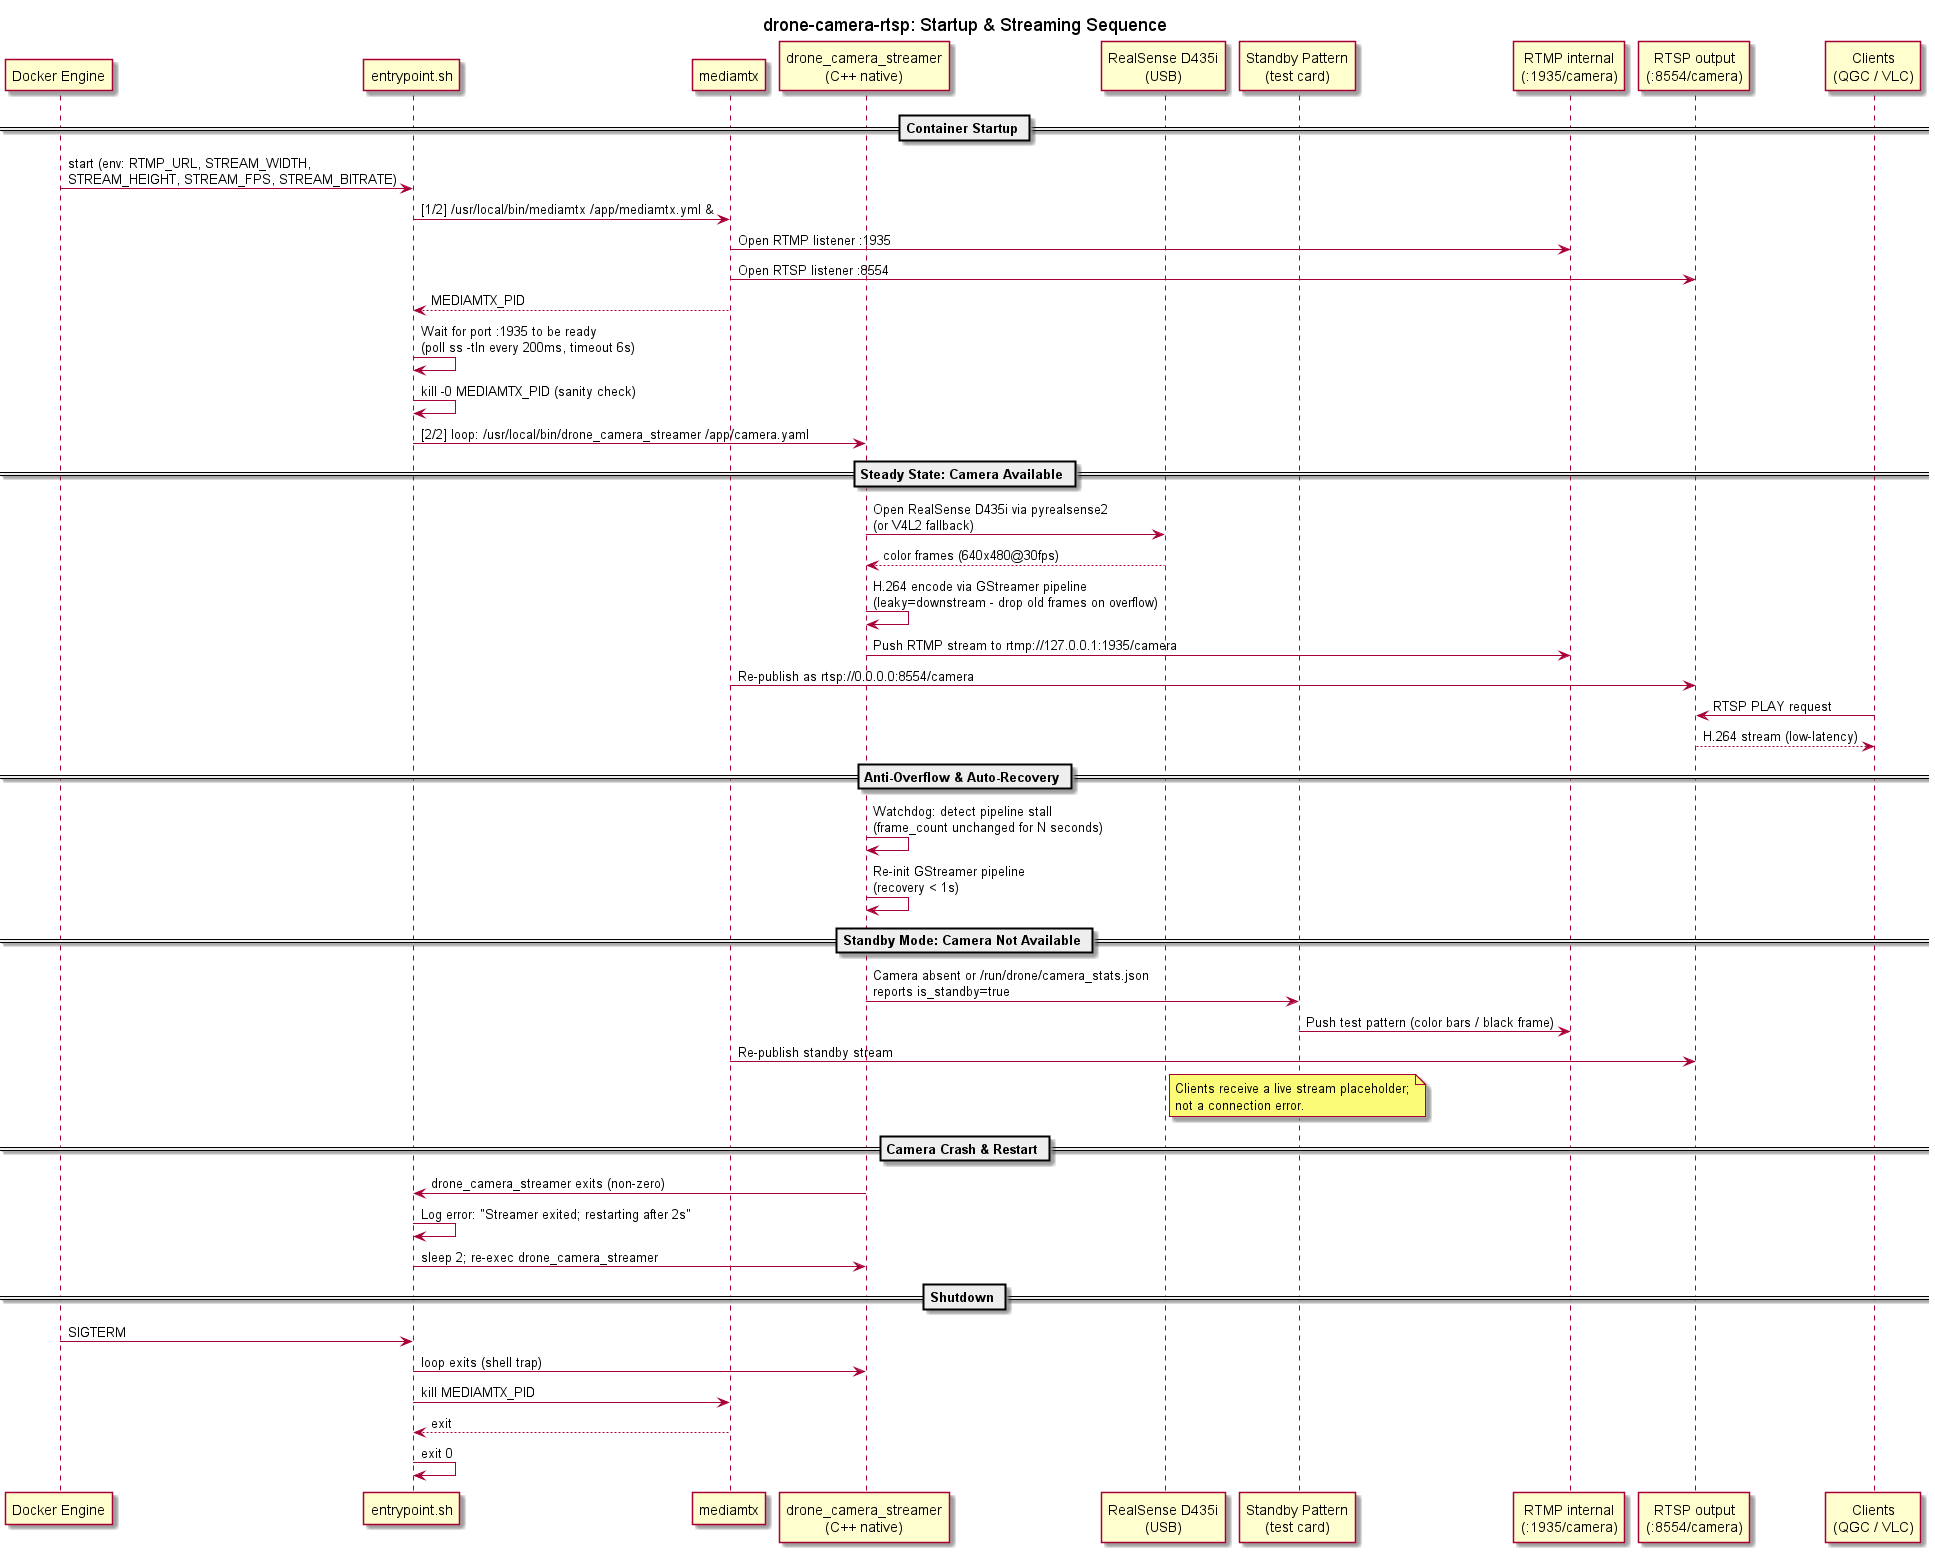

The diagram above was rendered by PlantUML. Its source (embedded in the PNG):
@startuml drone-camera-rtsp-sequence
title drone-camera-rtsp: Startup & Streaming Sequence

participant "Docker Engine" as Docker
participant "entrypoint.sh" as EP
participant "mediamtx" as MTX
participant "drone_camera_streamer\n(C++ native)" as Streamer
participant "RealSense D435i\n(USB)" as Camera
participant "Standby Pattern\n(test card)" as Standby
participant "RTMP internal\n(:1935/camera)" as RTMP
participant "RTSP output\n(:8554/camera)" as RTSP
participant "Clients\n(QGC / VLC)" as Client

== Container Startup ==
Docker -> EP : start (env: RTMP_URL, STREAM_WIDTH,\nSTREAM_HEIGHT, STREAM_FPS, STREAM_BITRATE)
EP -> MTX : [1/2] /usr/local/bin/mediamtx /app/mediamtx.yml &
MTX -> RTMP : Open RTMP listener :1935
MTX -> RTSP : Open RTSP listener :8554
MTX --> EP : MEDIAMTX_PID

EP -> EP : Wait for port :1935 to be ready\n(poll ss -tln every 200ms, timeout 6s)
EP -> EP : kill -0 MEDIAMTX_PID (sanity check)

EP -> Streamer : [2/2] loop: /usr/local/bin/drone_camera_streamer /app/camera.yaml

== Steady State: Camera Available ==
Streamer -> Camera : Open RealSense D435i via pyrealsense2\n(or V4L2 fallback)
Camera --> Streamer : color frames (640x480@30fps)

Streamer -> Streamer : H.264 encode via GStreamer pipeline\n(leaky=downstream - drop old frames on overflow)
Streamer -> RTMP : Push RTMP stream to rtmp://127.0.0.1:1935/camera
MTX -> RTSP : Re-publish as rtsp://0.0.0.0:8554/camera

Client -> RTSP : RTSP PLAY request
RTSP --> Client : H.264 stream (low-latency)

== Anti-Overflow & Auto-Recovery ==
Streamer -> Streamer : Watchdog: detect pipeline stall\n(frame_count unchanged for N seconds)
Streamer -> Streamer : Re-init GStreamer pipeline\n(recovery < 1s)

== Standby Mode: Camera Not Available ==
Streamer -> Standby : Camera absent or /run/drone/camera_stats.json\nreports is_standby=true
Standby -> RTMP : Push test pattern (color bars / black frame)
MTX -> RTSP : Re-publish standby stream
note over Standby : Clients receive a live stream placeholder;\nnot a connection error.

== Camera Crash & Restart ==
Streamer -> EP : drone_camera_streamer exits (non-zero)
EP -> EP : Log error: "Streamer exited; restarting after 2s"
EP -> Streamer : sleep 2; re-exec drone_camera_streamer

== Shutdown ==
Docker -> EP : SIGTERM
EP -> Streamer : loop exits (shell trap)
EP -> MTX : kill MEDIAMTX_PID
MTX --> EP : exit
EP -> EP : exit 0

@enduml